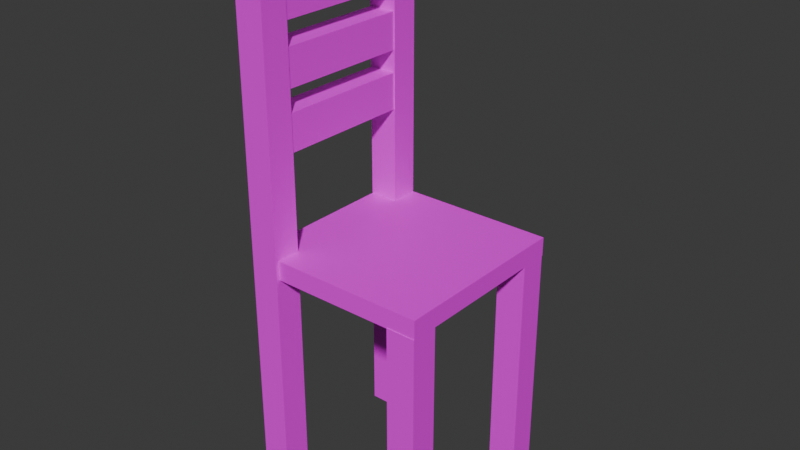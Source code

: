 # Source: STOL.blend  (saved by Blender 4.5.90; exported with 4.5.12 LTS)
import bpy
from mathutils import Matrix  # noqa: F401  (used for matrix-valued properties, if any)

bpy.ops.wm.read_factory_settings(use_empty=True)
scene = bpy.context.scene
scene.name = 'Scene'

# ---- collections
col_collection = bpy.data.collections.new('Collection'); scene.collection.children.link(col_collection)

# ---- images (referenced by path relative to the original .blend; pixels are not part of the script)
import os
ASSET_DIR = os.environ.get("B2B_ASSET_DIR", "")  # directory of the original .blend (textures are referenced by path, not embedded)
HERE = os.path.dirname(os.path.abspath(__file__))  # packed textures are extracted next to this script under _unpacked/

def load_image(name, relpath, width, height, colorspace="sRGB"):
    """Load a texture the original file referenced (path relative to the .blend, or extracted next to this script)."""
    p = next((c for c in (os.path.join(HERE, relpath), os.path.join(ASSET_DIR, relpath)) if relpath and os.path.exists(c)), "")
    if p:
        img = bpy.data.images.load(p, check_existing=True)
        img.name = name
    else:  # same state as the original file: an image datablock whose file is absent (Cycles renders it pink)
        img = bpy.data.images.new(name, width, height)
        img.source = "FILE"
        img.filepath = "//" + (relpath or name)
    img.colorspace_settings.name = colorspace
    return img
img_stol_png = load_image('stol.png', 'stol.png', 1024, 1024, 'sRGB')

# ---- materials (node trees are filled in below, after node groups)
mat_material_001 = bpy.data.materials.new('Material.001')

# ---- material node trees
mat_material_001.use_nodes = True; mat_material_001.node_tree.nodes.clear()
_N = mat_material_001.node_tree.nodes; _L = mat_material_001.node_tree.links
n0 = _N.new('ShaderNodeBsdfPrincipled'); n0.name = 'Principled BSDF'; n0.location = (-200, 100)
n1 = _N.new('ShaderNodeOutputMaterial'); n1.name = 'Material Output'; n1.location = (200, 100)
n2 = _N.new('ShaderNodeTexImage'); n2.name = 'Image Texture'; n2.location = (-490, 80)
n2.image = img_stol_png
_L.new(n0.outputs[0], n1.inputs[0])
_L.new(n2.outputs[0], n0.inputs[0])
n1.is_active_output = True

# ---- world
world_world = bpy.data.worlds.new('World'); scene.world = world_world
world_world.use_nodes = True; world_world.node_tree.nodes.clear()
_N = world_world.node_tree.nodes; _L = world_world.node_tree.links
n0 = _N.new('ShaderNodeOutputWorld'); n0.name = 'World Output'; n0.location = (200, 100)
n1 = _N.new('ShaderNodeBackground'); n1.name = 'Background'; n1.location = (-200, 100)
n1.inputs[0].default_value = (0.05088, 0.05088, 0.05088, 1.0)
_L.new(n1.outputs[0], n0.inputs[0])
n0.is_active_output = True
world_world.color = (0.05088, 0.05088, 0.05088)
world_world.sun_shadow_jitter_overblur = 0.0

# ---- meshes
me_cube_002 = bpy.data.meshes.new('Cube.002')
me_cube_002.from_pydata([(-0.09286, -0.08867, -0.7574), (-0.09286, -0.08867, 0.7574), (-0.09286, 0.08867, -0.7574), (-0.09286, 0.08867, 0.7574), (0.09286, -0.08867, -0.7574), (0.09286, -0.08867, 0.7574), (0.09286, 0.08867, -0.7574), (0.09286, 0.08867, 0.7574), (-0.09286, 0.9238, -0.7574), (-0.09286, 0.9238, 0.7574), (-0.09286, 1.101, -0.7574), (-0.09286, 1.101, 0.7574), (0.09286, 0.9238, -0.7574), (0.09286, 0.9238, 0.7574), (0.09286, 1.101, -0.7574), (0.09286, 1.101, 0.7574), (-1.07, -0.08532, 0.7516), (-1.07, -0.08532, 0.8732), (-1.07, 1.107, 0.7516), (-1.07, 1.107, 0.8732), (0.0929, -0.08532, 0.7516), (0.0929, -0.08532, 0.8732), (0.0929, 1.107, 0.7516), (0.0929, 1.107, 0.8732), (-1.066, -0.02356, 2.222), (-1.066, -0.02356, 2.453), (-1.066, 0.9993, 2.222), (-1.066, 0.9993, 2.453), (-0.8948, -0.02356, 2.222), (-0.8948, -0.02356, 2.453), (-0.8948, 0.9993, 2.222), (-0.8948, 0.9993, 2.453), (-1.066, -0.02356, 1.847), (-1.066, -0.02356, 2.078), (-1.066, 0.9993, 1.847), (-1.066, 0.9993, 2.078), (-0.8948, -0.02356, 1.847), (-0.8948, -0.02356, 2.078), (-0.8948, 0.9993, 1.847), (-0.8948, 0.9993, 2.078), (-1.066, -0.02356, 1.478), (-1.066, -0.02356, 1.709), (-1.066, 0.9993, 1.478), (-1.066, 0.9993, 1.709), (-0.8948, -0.02356, 1.478), (-0.8948, -0.02356, 1.709), (-0.8948, 0.9993, 1.478), (-0.8948, 0.9993, 1.709), (-1.073, -0.1076, -0.6889), (-1.073, -0.1076, 0.6889), (-1.073, 0.06976, -0.6889), (-1.073, 0.06976, 0.6889), (-0.8876, -0.1076, -0.6889), (-0.8876, -0.1076, 0.6889), (-0.8876, 0.06976, -0.6889), (-0.8876, 0.06976, 0.6889), (-1.073, -0.1076, 2.762), (-1.073, 0.06976, 2.762), (-0.8876, 0.06976, 2.762), (-0.8876, -0.1076, 2.762), (-1.073, 0.9238, -0.6889), (-1.073, 0.9238, 0.6889), (-1.073, 1.101, -0.6889), (-1.073, 1.101, 0.6889), (-0.8876, 0.9238, -0.6889), (-0.8876, 0.9238, 0.6889), (-0.8876, 1.101, -0.6889), (-0.8876, 1.101, 0.6889), (-0.8876, 1.106, 0.6889), (-0.8876, 0.9282, 0.6889), (-1.073, 1.106, 0.6889), (-1.073, 0.9282, 0.6889), (-1.073, 0.9282, 2.762), (-1.073, 1.106, 2.762), (-0.8876, 1.106, 2.762), (-0.8876, 0.9282, 2.762)], [], [(0, 1, 3, 2), (2, 3, 7, 6), (6, 7, 5, 4), (4, 5, 1, 0), (2, 6, 4, 0), (7, 3, 1, 5), (8, 9, 11, 10), (10, 11, 15, 14), (14, 15, 13, 12), (12, 13, 9, 8), (10, 14, 12, 8), (15, 11, 9, 13), (16, 17, 19, 18), (18, 19, 23, 22), (22, 23, 21, 20), (20, 21, 17, 16), (18, 22, 20, 16), (23, 19, 17, 21), (24, 25, 27, 26), (26, 27, 31, 30), (30, 31, 29, 28), (28, 29, 25, 24), (26, 30, 28, 24), (31, 27, 25, 29), (32, 33, 35, 34), (34, 35, 39, 38), (38, 39, 37, 36), (36, 37, 33, 32), (34, 38, 36, 32), (39, 35, 33, 37), (40, 41, 43, 42), (42, 43, 47, 46), (46, 47, 45, 44), (44, 45, 41, 40), (42, 46, 44, 40), (47, 43, 41, 45), (48, 49, 51, 50), (50, 51, 55, 54), (54, 55, 53, 52), (52, 53, 49, 48), (50, 54, 52, 48), (51, 49, 56, 57), (58, 57, 56, 59), (49, 53, 59, 56), (55, 51, 57, 58), (53, 55, 58, 59), (60, 61, 63, 62), (62, 63, 67, 66), (66, 67, 65, 64), (64, 65, 61, 60), (62, 66, 64, 60), (69, 68, 74, 75), (68, 70, 73, 74), (71, 69, 75, 72), (74, 73, 72, 75), (70, 71, 72, 73)])
_uv = me_cube_002.uv_layers.new(name='UVMap')
_uv.uv.foreach_set('vector', [0.4083, 0.1331, 0.5917, 0.1331, 0.5917, 0.3166, 0.4083, 0.3166, 0.4083, 0.3166, 0.5917, 0.3166, 0.5917, 0.5, 0.4083, 0.5, 0.4083, 0.5, 0.5917, 0.5, 0.5917, 0.6834, 0.4083, 0.6834, 0.4083, 0.6834, 0.5917, 0.6834, 0.5917, 0.8669, 0.4083, 0.8669, 0.2248, 0.5, 0.4083, 0.5, 0.4083, 0.6834, 0.2248, 0.6834, 0.5917, 0.5, 0.7752, 0.5, 0.7752, 0.6834, 0.5917, 0.6834, 0.375, 0.0, 0.625, 0.0, 0.625, 0.25, 0.375, 0.25, 0.375, 0.25, 0.625, 0.25, 0.625, 0.5, 0.375, 0.5, 0.375, 0.5, 0.625, 0.5, 0.625, 0.75, 0.375, 0.75, 0.375, 0.75, 0.625, 0.75, 0.625, 1.0, 0.375, 1.0, 0.125, 0.5, 0.375, 0.5, 0.375, 0.75, 0.125, 0.75, 0.625, 0.5, 0.875, 0.5, 0.875, 0.75, 0.625, 0.75, 0.4083, 0.1331, 0.5917, 0.1331, 0.5917, 0.3166, 0.4083, 0.3166, 0.4083, 0.3166, 0.5917, 0.3166, 0.5917, 0.5, 0.4083, 0.5, 0.1445, 0.2362, 0.8555, 0.2362, 0.8555, 0.9473, 0.1445, 0.9473, 0.4083, 0.6834, 0.5917, 0.6834, 0.5917, 0.8669, 0.4083, 0.8669, 0.2248, 0.5, 0.4083, 0.5, 0.4083, 0.6834, 0.2248, 0.6834, 0.1347, 0.1105, 0.8993, 0.1105, 0.8993, 0.8751, 0.1347, 0.8751, 0.2204, 0.2314, 0.7412, 0.2314, 0.7412, 0.7523, 0.2204, 0.7523, 0.4083, 0.3166, 0.5917, 0.3166, 0.5917, 0.5, 0.4083, 0.5, 0.7729, 0.7947, 0.03076, 0.7947, 0.03076, 0.05249, 0.7729, 0.05249, 0.4083, 0.6834, 0.5917, 0.6834, 0.5917, 0.8669, 0.4083, 0.8669, 0.2248, 0.5, 0.4083, 0.5, 0.4083, 0.6834, 0.2248, 0.6834, 0.05607, 0.06095, 0.9396, 0.06095, 0.9396, 0.9445, 0.05607, 0.9445, 0.1476, 0.08296, 0.8566, 0.08296, 0.8566, 0.792, 0.1476, 0.792, 0.4083, 0.3166, 0.5917, 0.3166, 0.5917, 0.5, 0.4083, 0.5, 0.8921, 0.7419, 0.2061, 0.7419, 0.2061, 0.05587, 0.8921, 0.05587, 0.4083, 0.6834, 0.5917, 0.6834, 0.5917, 0.8669, 0.4083, 0.8669, 0.2248, 0.5, 0.4083, 0.5, 0.4083, 0.6834, 0.2248, 0.6834, 0.5917, 0.5, 0.7752, 0.5, 0.7752, 0.6834, 0.5917, 0.6834, 0.9068, 0.9261, 0.0761, 0.9261, 0.0761, 0.09536, 0.9068, 0.09536, 0.375, 0.25, 0.625, 0.25, 0.625, 0.5, 0.375, 0.5, 0.08966, 0.06282, 0.8975, 0.06282, 0.8975, 0.8707, 0.08966, 0.8707, 0.375, 0.75, 0.625, 0.75, 0.625, 1.0, 0.375, 1.0, 0.125, 0.5, 0.375, 0.5, 0.375, 0.75, 0.125, 0.75, 0.2481, 0.2476, 0.7655, 0.2476, 0.7655, 0.765, 0.2481, 0.765, 0.375, 0.0, 0.625, 0.0, 0.625, 0.25, 0.375, 0.25, 0.375, 0.25, 0.625, 0.25, 0.625, 0.5, 0.375, 0.5, 0.375, 0.5, 0.625, 0.5, 0.625, 0.75, 0.375, 0.75, 0.375, 0.75, 0.625, 0.75, 0.625, 1.0, 0.375, 1.0, 0.125, 0.5, 0.375, 0.5, 0.375, 0.75, 0.125, 0.75, 1.496e-09, -2.702e-08, 0.0369, -2.638e-08, 0.0369, 1.0, 1.787e-09, 1.0, 0.625, 0.5, 0.875, 0.5, 0.875, 0.75, 0.625, 0.75, 0.1142, 0.9999, 0.07553, 1.0, 0.07554, 2.631e-05, 0.1142, 9.902e-05, 0.03864, 1.0, -9.42e-09, 0.9999, -7.743e-09, 9.596e-05, 0.03864, 7.59e-08, 0.07553, 1.0, 0.03864, 1.0, 0.03864, 7.59e-08, 0.07554, 2.631e-05, 0.375, 0.0, 0.625, 0.0, 0.625, 0.25, 0.375, 0.25, 0.375, 0.25, 0.625, 0.25, 0.625, 0.5, 0.375, 0.5, 0.375, 0.5, 0.625, 0.5, 0.625, 0.75, 0.375, 0.75, 0.375, 0.75, 0.625, 0.75, 0.625, 1.0, 0.375, 1.0, 0.125, 0.5, 0.375, 0.5, 0.375, 0.75, 0.125, 0.75, 0.07553, 1.0, 0.03864, 1.0, 0.03864, 7.59e-08, 0.07554, 2.631e-05, 0.03864, 1.0, -9.42e-09, 0.9999, -7.743e-09, 9.596e-05, 0.03864, 7.59e-08, 0.1142, 0.9999, 0.07553, 1.0, 0.07554, 2.631e-05, 0.1142, 9.902e-05, 0.625, 0.5, 0.875, 0.5, 0.875, 0.75, 0.625, 0.75, 1.496e-09, -2.702e-08, 0.0369, -2.638e-08, 0.0369, 1.0, 1.787e-09, 1.0])
me_cube_002.materials.append(mat_material_001)
me_cube_002.update()

# ---- objects
ob_stol = bpy.data.objects.new('STOL', me_cube_002)

# ---- transforms, parenting, visibility, modifiers, constraints
ob_stol.location = (0.9805, 0.0, 0.9771)

# ---- collection membership
col_collection.objects.link(ob_stol)

# ---- scene / render settings (as saved in the file)
scene.frame_start = 1; scene.frame_end = 250; scene.frame_set(1)
scene.render.engine = 'BLENDER_EEVEE_NEXT'
bpy.context.view_layer.update()

# ---- added for rendering (the .blend has no active camera and no usable light): camera, sun
cam_auto = bpy.data.cameras.new('AutoCamera')
cam_auto.lens = 50.0
cam_auto.sensor_width = 36.0
cam_auto.clip_end = 1000.0
ob_auto_camera = bpy.data.objects.new('AutoCamera', cam_auto)
scene.collection.objects.link(ob_auto_camera)
ob_auto_camera.location = (4.10036, -3.83258, 4.86774)
ob_auto_camera.rotation_euler = (1.09748, -7.21219e-08, 0.694738)
scene.camera = ob_auto_camera
light_auto_sun = bpy.data.lights.new('AutoSun', 'SUN')
light_auto_sun.energy = 3.0
light_auto_sun.angle = 0.0523599
ob_auto_sun = bpy.data.objects.new('AutoSun', light_auto_sun)
scene.collection.objects.link(ob_auto_sun)
ob_auto_sun.rotation_euler = (0.872665, 0.174533, 0.523599)
bpy.context.view_layer.update()
